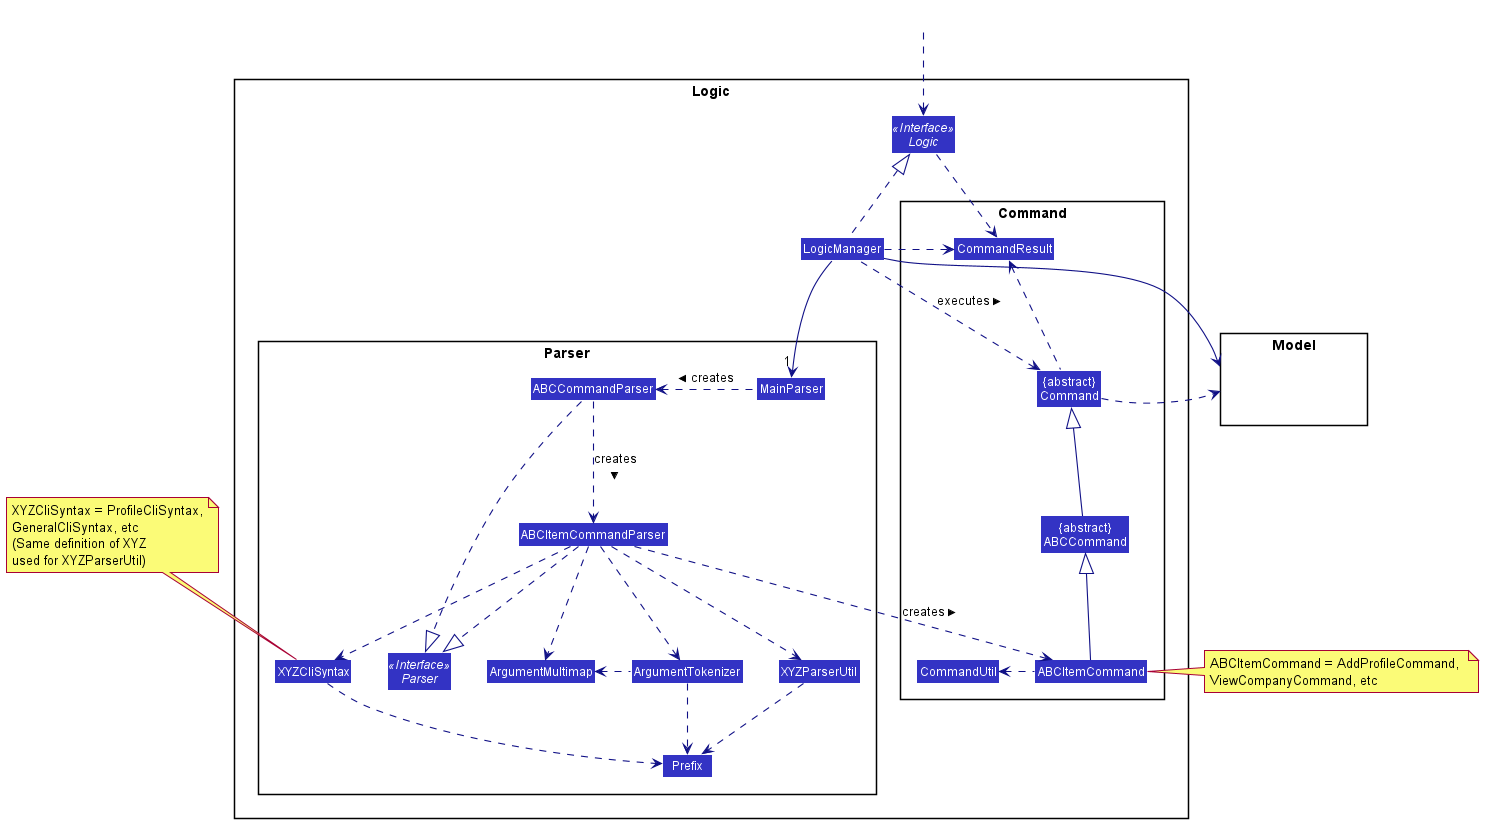

The diagram above was rendered by PlantUML. Its source (embedded in the PNG):
@startuml








skinparam BackgroundColor #FFFFFFF

skinparam Shadowing false

skinparam Class {
    FontColor #FFFFFF
    BorderThickness 1
    BorderColor #FFFFFF
    StereotypeFontColor #FFFFFF
    FontName Arial
}

skinparam Actor {
    BorderColor #000000
    Color #000000
    FontName Arial
}

skinparam Sequence {
    MessageAlign center
    BoxFontSize 15
    BoxPadding 0
    BoxFontColor #FFFFFF
    FontName Arial
}

skinparam Participant {
    FontColor #FFFFFFF
    Padding 20
}

skinparam MinClassWidth 50
skinparam ParticipantPadding 10
skinparam Shadowing false
skinparam DefaultTextAlignment center
skinparam packageStyle Rectangle

hide footbox
hide members
hide circle
skinparam arrowThickness 1.1
skinparam arrowColor #101086
skinparam classBackgroundColor #3333C4

package Logic {

package Parser {
Interface Parser <<Interface>>
Class MainParser
Class ABCItemCommandParser
Class ABCCommandParser
Class XYZCliSyntax
Class XYZParserUtil
Class ArgumentMultimap
Class ArgumentTokenizer
Class Prefix
}

package Command {
Class "{abstract}\nABCCommand" as ABCCommand
Class ABCItemCommand
Class CommandResult
Class "{abstract}\nCommand" as Command
Class "CommandUtil" as CommandUtil
}

Interface Logic <<Interface>>
Class LogicManager
}

package Model{
Class HiddenModel #FFFFFF
}

Class HiddenOutside #FFFFFF
HiddenOutside ..> Logic

LogicManager .up.|> Logic
LogicManager -->"1" MainParser
MainParser .left.> ABCCommandParser: creates >
ABCCommandParser .down.> ABCItemCommandParser: creates >

ABCItemCommandParser ..> ABCItemCommand : creates >
ABCCommandParser ..|> Parser
ABCItemCommandParser ..|> Parser
ABCItemCommandParser ..> ArgumentMultimap
ABCItemCommandParser ..> ArgumentTokenizer
ArgumentTokenizer .left.> ArgumentMultimap
ABCItemCommandParser ..> XYZCliSyntax
XYZCliSyntax ..> Prefix
ABCItemCommandParser ..> XYZParserUtil
XYZParserUtil .down.> Prefix
ArgumentTokenizer .down.> Prefix
ABCCommand -up-|> Command
ABCItemCommand -up-|> ABCCommand
ABCItemCommand -left..-> CommandUtil
LogicManager .left.> Command : executes >

note top of XYZCliSyntax: XYZCliSyntax = ProfileCliSyntax,\nGeneralCliSyntax, etc \n(Same definition of XYZ \nused for XYZParserUtil)

LogicManager --> Model
Command .right.> Model
note right of ABCItemCommand: ABCItemCommand = AddProfileCommand, \nViewCompanyCommand, etc

Logic ..> CommandResult
LogicManager .down.> CommandResult
Command .up.> CommandResult
CommandResult -[hidden]-> Parser
@enduml